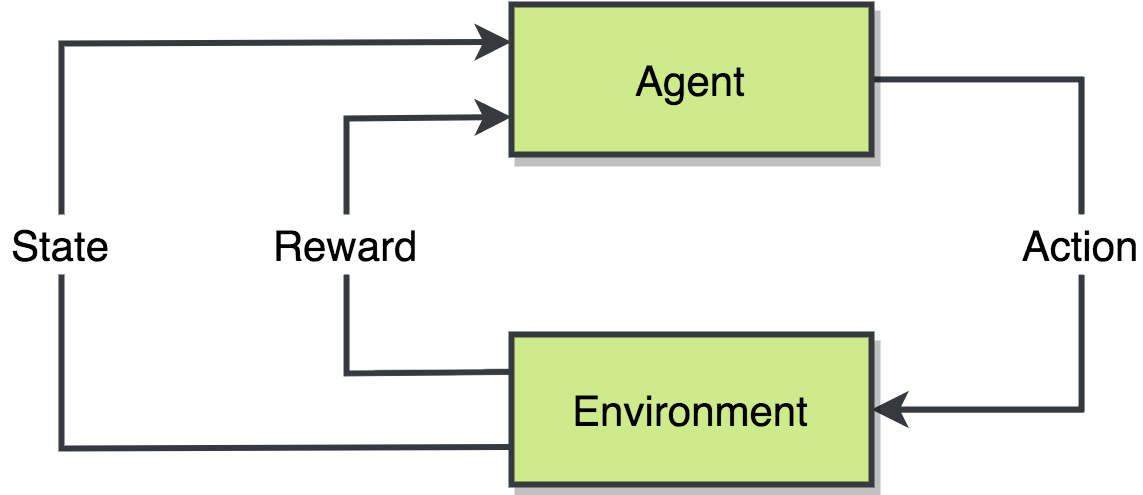

The diagram above was exported from draw.io. Its source (the exported page's mxGraphModel, read from the mxfile embedded in the PNG):
<mxGraphModel dx="1186" dy="739" grid="1" gridSize="10" guides="1" tooltips="1" connect="1" arrows="1" fold="1" page="1" pageScale="1" pageWidth="827" pageHeight="1169" math="0" shadow="0">
  <root>
    <mxCell id="0" />
    <mxCell id="1" parent="0" />
    <mxCell id="11IYRD87N1YjDOtsGDaK-2" value="" style="endArrow=none;html=1;strokeWidth=2;fontSize=14;fontColor=#000000;exitX=1;exitY=0.5;exitDx=0;exitDy=0;entryX=0.5;entryY=0;entryDx=0;entryDy=0;rounded=0;strokeColor=#36393D;" parent="1" source="Pkd_3mo3CNSJfu0wui32-1" target="Pkd_3mo3CNSJfu0wui32-4" edge="1">
      <mxGeometry width="50" height="50" relative="1" as="geometry">
        <mxPoint x="240" y="390" as="sourcePoint" />
        <mxPoint x="290" y="340" as="targetPoint" />
        <Array as="points">
          <mxPoint x="600" y="195" />
        </Array>
      </mxGeometry>
    </mxCell>
    <mxCell id="11IYRD87N1YjDOtsGDaK-3" value="" style="endArrow=classic;html=1;strokeWidth=2;fontSize=14;fontColor=#000000;exitX=0.5;exitY=1;exitDx=0;exitDy=0;entryX=1;entryY=0.5;entryDx=0;entryDy=0;rounded=0;strokeColor=#36393D;" parent="1" source="Pkd_3mo3CNSJfu0wui32-4" target="Pkd_3mo3CNSJfu0wui32-2" edge="1">
      <mxGeometry width="50" height="50" relative="1" as="geometry">
        <mxPoint x="240" y="390" as="sourcePoint" />
        <mxPoint x="290" y="340" as="targetPoint" />
        <Array as="points">
          <mxPoint x="600" y="305" />
        </Array>
      </mxGeometry>
    </mxCell>
    <mxCell id="11IYRD87N1YjDOtsGDaK-5" value="" style="endArrow=none;html=1;strokeWidth=2;fontSize=14;fontColor=#000000;entryX=0;entryY=0.25;entryDx=0;entryDy=0;exitX=0.5;exitY=1;exitDx=0;exitDy=0;rounded=0;strokeColor=#36393D;" parent="1" source="11IYRD87N1YjDOtsGDaK-4" target="Pkd_3mo3CNSJfu0wui32-2" edge="1">
      <mxGeometry width="50" height="50" relative="1" as="geometry">
        <mxPoint x="240" y="390" as="sourcePoint" />
        <mxPoint x="290" y="340" as="targetPoint" />
        <Array as="points">
          <mxPoint x="355" y="293" />
        </Array>
      </mxGeometry>
    </mxCell>
    <mxCell id="11IYRD87N1YjDOtsGDaK-6" value="" style="endArrow=classic;html=1;strokeWidth=2;fontSize=14;fontColor=#000000;exitX=0.5;exitY=0;exitDx=0;exitDy=0;entryX=0;entryY=0.75;entryDx=0;entryDy=0;rounded=0;strokeColor=#36393D;" parent="1" source="11IYRD87N1YjDOtsGDaK-4" target="Pkd_3mo3CNSJfu0wui32-1" edge="1">
      <mxGeometry width="50" height="50" relative="1" as="geometry">
        <mxPoint x="240" y="390" as="sourcePoint" />
        <mxPoint x="290" y="340" as="targetPoint" />
        <Array as="points">
          <mxPoint x="355" y="208" />
        </Array>
      </mxGeometry>
    </mxCell>
    <mxCell id="11IYRD87N1YjDOtsGDaK-7" value="" style="endArrow=none;html=1;strokeWidth=2;fontSize=14;fontColor=#000000;entryX=0;entryY=0.75;entryDx=0;entryDy=0;exitX=0.5;exitY=1;exitDx=0;exitDy=0;rounded=0;strokeColor=#36393D;" parent="1" source="Pkd_3mo3CNSJfu0wui32-8" target="Pkd_3mo3CNSJfu0wui32-2" edge="1">
      <mxGeometry width="50" height="50" relative="1" as="geometry">
        <mxPoint x="240" y="390" as="sourcePoint" />
        <mxPoint x="290" y="340" as="targetPoint" />
        <Array as="points">
          <mxPoint x="260" y="318" />
        </Array>
      </mxGeometry>
    </mxCell>
    <mxCell id="11IYRD87N1YjDOtsGDaK-8" value="" style="endArrow=classic;html=1;strokeWidth=2;fontSize=14;fontColor=#000000;exitX=0.5;exitY=0;exitDx=0;exitDy=0;entryX=0;entryY=0.25;entryDx=0;entryDy=0;rounded=0;strokeColor=#36393D;" parent="1" source="Pkd_3mo3CNSJfu0wui32-8" target="Pkd_3mo3CNSJfu0wui32-1" edge="1">
      <mxGeometry width="50" height="50" relative="1" as="geometry">
        <mxPoint x="240" y="390" as="sourcePoint" />
        <mxPoint x="290" y="340" as="targetPoint" />
        <Array as="points">
          <mxPoint x="260" y="183" />
        </Array>
      </mxGeometry>
    </mxCell>
    <mxCell id="Pkd_3mo3CNSJfu0wui32-1" value="Agent" style="rounded=0;whiteSpace=wrap;html=1;fillColor=#cdeb8b;strokeColor=#36393d;fontSize=14;shadow=1;strokeWidth=2;" parent="1" vertex="1">
      <mxGeometry x="410" y="170" width="120" height="50" as="geometry" />
    </mxCell>
    <mxCell id="Pkd_3mo3CNSJfu0wui32-2" value="Environment" style="rounded=0;whiteSpace=wrap;html=1;fillColor=#cdeb8b;strokeColor=#36393d;fontSize=14;strokeWidth=2;shadow=1;" parent="1" vertex="1">
      <mxGeometry x="410" y="280" width="120" height="50" as="geometry" />
    </mxCell>
    <mxCell id="Pkd_3mo3CNSJfu0wui32-4" value="Action" style="text;html=1;strokeColor=none;fillColor=none;align=center;verticalAlign=middle;whiteSpace=wrap;rounded=0;fontSize=14;" parent="1" vertex="1">
      <mxGeometry x="580" y="240" width="40" height="20" as="geometry" />
    </mxCell>
    <mxCell id="Pkd_3mo3CNSJfu0wui32-8" value="State" style="text;html=1;strokeColor=none;fillColor=none;align=center;verticalAlign=middle;whiteSpace=wrap;rounded=0;fontSize=14;" parent="1" vertex="1">
      <mxGeometry x="240" y="240" width="40" height="20" as="geometry" />
    </mxCell>
    <mxCell id="11IYRD87N1YjDOtsGDaK-4" value="Reward" style="text;html=1;strokeColor=none;fillColor=none;align=center;verticalAlign=middle;whiteSpace=wrap;rounded=0;fontSize=14;fontColor=#000000;" parent="1" vertex="1">
      <mxGeometry x="330" y="240" width="50" height="20" as="geometry" />
    </mxCell>
  </root>
</mxGraphModel>